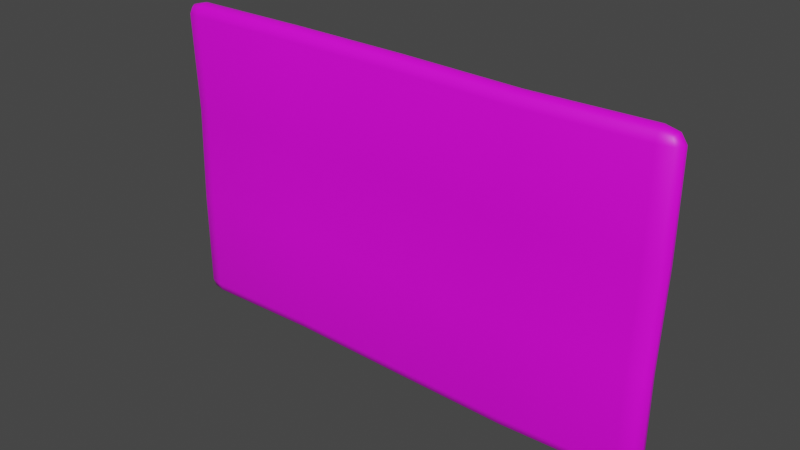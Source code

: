 # Source: pad.blend  (saved by Blender 2.93.21; exported with 4.5.12 LTS)
import bpy
from mathutils import Matrix  # noqa: F401  (used for matrix-valued properties, if any)

bpy.ops.wm.read_factory_settings(use_empty=True)
scene = bpy.context.scene
scene.name = 'Scene'

# ---- images (referenced by path relative to the original .blend; pixels are not part of the script)
import os
ASSET_DIR = os.environ.get("B2B_ASSET_DIR", "")  # directory of the original .blend (textures are referenced by path, not embedded)
HERE = os.path.dirname(os.path.abspath(__file__))  # packed textures are extracted next to this script under _unpacked/

def load_image(name, relpath, width, height, colorspace="sRGB"):
    """Load a texture the original file referenced (path relative to the .blend, or extracted next to this script)."""
    p = next((c for c in (os.path.join(HERE, relpath), os.path.join(ASSET_DIR, relpath)) if relpath and os.path.exists(c)), "")
    if p:
        img = bpy.data.images.load(p, check_existing=True)
        img.name = name
    else:  # same state as the original file: an image datablock whose file is absent (Cycles renders it pink)
        img = bpy.data.images.new(name, width, height)
        img.source = "FILE"
        img.filepath = "//" + (relpath or name)
    img.colorspace_settings.name = colorspace
    return img
img_texturescom_parquet_s_png = load_image('TexturesCom_Parquet_S.png', 'textures/TexturesCom_Parquet_S.png', 1024, 1024, 'sRGB')

# ---- materials (node trees are filled in below, after node groups)
mat_wood = bpy.data.materials.new('wood')
mat_wood.use_transparent_shadow = False

# ---- material node trees
mat_wood.use_nodes = True; mat_wood.node_tree.nodes.clear()
_N = mat_wood.node_tree.nodes; _L = mat_wood.node_tree.links
n0 = _N.new('ShaderNodeBsdfPrincipled'); n0.name = 'Principled BSDF'; n0.location = (10, 300)
n0.distribution = 'GGX'
n0.subsurface_method = 'BURLEY'
n0.inputs[3].default_value = 1.45
n0.inputs[27].default_value = (0.0, 0.0, 0.0, 1.0)
n0.inputs[28].default_value = 1.0
n1 = _N.new('ShaderNodeOutputMaterial'); n1.name = 'Material Output'; n1.location = (300, 300)
n2 = _N.new('ShaderNodeTexImage'); n2.name = 'Image Texture'; n2.location = (-514, 205)
n2.image = img_texturescom_parquet_s_png
_L.new(n0.outputs[0], n1.inputs[0])
_L.new(n2.outputs[0], n0.inputs[0])
n1.is_active_output = True

# ---- world
world_world = bpy.data.worlds.new('World'); scene.world = world_world
world_world.use_nodes = True; world_world.node_tree.nodes.clear()
_N = world_world.node_tree.nodes; _L = world_world.node_tree.links
n0 = _N.new('ShaderNodeOutputWorld'); n0.name = 'World Output'; n0.location = (300, 300)
n1 = _N.new('ShaderNodeBackground'); n1.name = 'Background'; n1.location = (10, 300)
n1.inputs[0].default_value = (0.05088, 0.05088, 0.05088, 1.0)
_L.new(n1.outputs[0], n0.inputs[0])
n0.is_active_output = True
world_world.color = (0.05088, 0.05088, 0.05088)
world_world.use_sun_shadow = False
world_world.sun_shadow_jitter_overblur = 0.0

# ---- meshes
me_cube_002 = bpy.data.meshes.new('Cube.002')
me_cube_002.from_pydata([(-0.9265, -0.5623, -0.03968), (-0.9265, -0.6069, -0.009258), (-1.0, -0.5623, -0.009258), (-0.9265, -0.5938, -0.03077), (-0.9689, -0.588, -0.02682), (-0.9785, -0.5938, -0.009258), (-0.9785, -0.5623, -0.03077), (-0.9265, -0.6069, 0.009258), (-0.9265, -0.5623, 0.03968), (-1.0, -0.5623, 0.009258), (-0.9265, -0.5938, 0.03077), (-0.9689, -0.588, 0.02682), (-0.9785, -0.5623, 0.03077), (-0.9785, -0.5938, 0.009258), (-0.9265, 0.5623, -0.03968), (-1.0, 0.5623, -0.009258), (-0.9265, 0.6069, -0.009258), (-0.9785, 0.5623, -0.03077), (-0.9689, 0.588, -0.02682), (-0.9785, 0.5938, -0.009258), (-0.9265, 0.5938, -0.03077), (-0.9265, 0.5623, 0.03968), (-0.9265, 0.6069, 0.009258), (-1.0, 0.5623, 0.009258), (-0.9265, 0.5938, 0.03077), (-0.9689, 0.588, 0.02682), (-0.9785, 0.5938, 0.009258), (-0.9785, 0.5623, 0.03077), (0.9145, -0.5527, -0.03968), (0.988, -0.5527, -0.009258), (0.9145, -0.5973, -0.009258), (0.9664, -0.5527, -0.03077), (0.9569, -0.5785, -0.02682), (0.9664, -0.5843, -0.009258), (0.9145, -0.5843, -0.03077), (0.9145, -0.5527, 0.03968), (0.9145, -0.5973, 0.009258), (0.988, -0.5527, 0.009258), (0.9145, -0.5843, 0.03077), (0.9569, -0.5785, 0.02682), (0.9664, -0.5843, 0.009258), (0.9664, -0.5527, 0.03077), (0.9265, 0.5623, -0.03968), (0.9265, 0.6069, -0.009258), (1.0, 0.5623, -0.009258), (0.9265, 0.5938, -0.03077), (0.9689, 0.588, -0.02682), (0.9785, 0.5938, -0.009258), (0.9785, 0.5623, -0.03077), (0.9265, 0.5623, 0.03968), (1.0, 0.5623, 0.009258), (0.9265, 0.6069, 0.009258), (0.9785, 0.5623, 0.03077), (0.9689, 0.588, 0.02682), (0.9785, 0.5938, 0.009258), (0.9265, 0.5938, 0.03077), (0.4632, 0.5537, -0.03968), (-2.98e-08, 0.5623, -0.03968), (-0.4632, 0.5657, -0.03968), (-0.4632, 0.5966, -0.03077), (2.98e-08, 0.5938, -0.03077), (0.4632, 0.5853, -0.03077), (-0.4632, 0.6094, -0.009258), (2.98e-08, 0.6069, -0.009258), (0.4632, 0.5983, -0.009258), (-0.4632, 0.5657, 0.03968), (2.98e-08, 0.5623, 0.03968), (0.4632, 0.5537, 0.03968), (0.4632, 0.5853, 0.03077), (-2.98e-08, 0.5938, 0.03077), (-0.4632, 0.5966, 0.03077), (0.4632, 0.5983, 0.009258), (-2.98e-08, 0.6069, 0.009258), (-0.4632, 0.6094, 0.009258), (-0.4632, -0.553, -0.03968), (2.98e-08, -0.5623, -0.03968), (0.4632, -0.5701, -0.03968), (0.4632, -0.6016, -0.03077), (-2.98e-08, -0.5938, -0.03077), (-0.4632, -0.5839, -0.03077), (0.4632, -0.6147, -0.009258), (-2.98e-08, -0.6069, -0.009258), (-0.4632, -0.5967, -0.009258), (0.4632, -0.5701, 0.03968), (-2.98e-08, -0.5623, 0.03968), (-0.4632, -0.553, 0.03968), (-0.4632, -0.5839, 0.03077), (2.98e-08, -0.5938, 0.03077), (0.4632, -0.6016, 0.03077), (-0.4632, -0.5967, 0.009258), (2.98e-08, -0.6069, 0.009258), (0.4632, -0.6147, 0.009258), (-0.9121, 0.1874, -0.03968), (-0.9265, -0.1874, -0.03968), (-0.9785, -0.1874, -0.03077), (-0.964, 0.1874, -0.03077), (-1.0, -0.1874, -0.009258), (-0.9856, 0.1874, -0.009258), (-0.9265, -0.1874, 0.03968), (-0.9121, 0.1874, 0.03968), (-0.964, 0.1874, 0.03077), (-0.9785, -0.1874, 0.03077), (-0.9856, 0.1874, 0.009258), (-1.0, -0.1874, 0.009258), (0.9146, -0.1874, -0.03968), (0.9265, 0.1874, -0.03968), (0.9785, 0.1874, -0.03077), (0.9666, -0.1874, -0.03077), (1.0, 0.1874, -0.009258), (0.9881, -0.1874, -0.009258), (0.9265, 0.1874, 0.03968), (0.9146, -0.1874, 0.03968), (0.9666, -0.1874, 0.03077), (0.9785, 0.1874, 0.03077), (0.9881, -0.1874, 0.009258), (1.0, 0.1874, 0.009258), (-0.4632, 0.1928, -0.03968), (-0.4632, -0.1801, -0.03968), (-9.934e-09, 0.1874, -0.03968), (9.934e-09, -0.1874, -0.03968), (0.4632, 0.1791, -0.03968), (0.4632, -0.1955, -0.03968), (0.4632, 0.1791, 0.03968), (0.4632, -0.1955, 0.03968), (9.934e-09, 0.1874, 0.03968), (-9.934e-09, -0.1874, 0.03968), (-0.4632, 0.1928, 0.03968), (-0.4632, -0.1801, 0.03968)], [], [(82, 89, 7, 1), (109, 114, 37, 29), (127, 98, 8, 85), (97, 102, 23, 15), (64, 71, 51, 43), (0, 3, 4, 6), (1, 5, 4, 3), (2, 6, 4, 5), (7, 10, 11, 13), (8, 12, 11, 10), (9, 13, 11, 12), (14, 17, 18, 20), (15, 19, 18, 17), (16, 20, 18, 19), (21, 24, 25, 27), (22, 26, 25, 24), (23, 27, 25, 26), (28, 31, 32, 34), (29, 33, 32, 31), (30, 34, 32, 33), (35, 38, 39, 41), (36, 40, 39, 38), (37, 41, 39, 40), (42, 45, 46, 48), (43, 47, 46, 45), (44, 48, 46, 47), (49, 52, 53, 55), (50, 54, 53, 52), (51, 55, 53, 54), (93, 0, 6, 94), (94, 6, 2, 96), (1, 7, 13, 5), (5, 13, 9, 2), (99, 21, 27, 100), (100, 27, 23, 102), (22, 16, 19, 26), (26, 19, 15, 23), (58, 14, 20, 59), (59, 20, 16, 62), (67, 49, 55, 68), (68, 55, 51, 71), (50, 44, 47, 54), (54, 47, 43, 51), (105, 42, 48, 106), (106, 48, 44, 108), (111, 35, 41, 112), (112, 41, 37, 114), (36, 30, 33, 40), (40, 33, 29, 37), (76, 28, 34, 77), (77, 34, 30, 80), (85, 8, 10, 86), (86, 10, 7, 89), (121, 104, 28, 76), (93, 117, 74, 0), (117, 119, 75, 74), (119, 121, 76, 75), (38, 88, 91, 36), (88, 87, 90, 91), (87, 86, 89, 90), (35, 83, 88, 38), (83, 84, 87, 88), (84, 85, 86, 87), (3, 79, 82, 1), (79, 78, 81, 82), (78, 77, 80, 81), (0, 74, 79, 3), (74, 75, 78, 79), (75, 76, 77, 78), (24, 70, 73, 22), (70, 69, 72, 73), (69, 68, 71, 72), (21, 65, 70, 24), (65, 66, 69, 70), (66, 67, 68, 69), (45, 61, 64, 43), (61, 60, 63, 64), (60, 59, 62, 63), (42, 56, 61, 45), (56, 57, 60, 61), (57, 58, 59, 60), (16, 22, 73, 62), (62, 73, 72, 63), (63, 72, 71, 64), (111, 123, 83, 35), (123, 125, 84, 83), (125, 127, 85, 84), (30, 36, 91, 80), (80, 91, 90, 81), (81, 90, 89, 82), (66, 65, 126, 124), (124, 126, 127, 125), (67, 66, 124, 122), (122, 124, 125, 123), (49, 67, 122, 110), (110, 122, 123, 111), (57, 56, 120, 118), (118, 120, 121, 119), (58, 57, 118, 116), (116, 118, 119, 117), (14, 58, 116, 92), (92, 116, 117, 93), (56, 42, 105, 120), (120, 105, 104, 121), (52, 113, 115, 50), (113, 112, 114, 115), (49, 110, 113, 52), (110, 111, 112, 113), (31, 107, 109, 29), (107, 106, 108, 109), (28, 104, 107, 31), (104, 105, 106, 107), (12, 101, 103, 9), (101, 100, 102, 103), (8, 98, 101, 12), (98, 99, 100, 101), (17, 95, 97, 15), (95, 94, 96, 97), (14, 92, 95, 17), (92, 93, 94, 95), (2, 9, 103, 96), (96, 103, 102, 97), (65, 21, 99, 126), (126, 99, 98, 127), (44, 50, 115, 108), (108, 115, 114, 109)])
me_cube_002.polygons.foreach_set('use_smooth', [True] * 126)
_uv = me_cube_002.uv_layers.new(name='UVMap')
_uv.uv.foreach_set('vector', [0.5844, 0.3415, 0.5845, 0.3541, 0.8994, 0.3516, 0.8993, 0.339, 0.1703, 0.6115, 0.1703, 0.6241, -0.07807, 0.6241, -0.07807, 0.6115, 0.1275, 0.3625, -0.245, 0.3566, -0.245, 0.0552, 0.1275, 0.06261, 0.4251, 0.6115, 0.4251, 0.6241, 0.6799, 0.6241, 0.6799, 0.6115, -0.04545, 0.3466, -0.04535, 0.3591, -0.3603, 0.3617, -0.3604, 0.3491, -0.245, 0.0552, -0.245, 0.02984, -0.2791, 0.03449, -0.2868, 0.0552, -0.245, 0.01933, -0.2868, 0.02984, -0.2791, 0.03449, -0.245, 0.02984, -0.3041, 0.0552, -0.2868, 0.0552, -0.2791, 0.03449, -0.2868, 0.02984, -0.245, 0.01933, -0.245, 0.02984, -0.2791, 0.03449, -0.2868, 0.02984, -0.245, 0.0552, -0.2868, 0.0552, -0.2791, 0.03449, -0.245, 0.02984, -0.3041, 0.0552, -0.2868, 0.02984, -0.2791, 0.03449, -0.2868, 0.0552, -0.245, 0.9594, -0.2868, 0.9594, -0.2791, 0.9801, -0.245, 0.9848, -0.3041, 0.9594, -0.2868, 0.9848, -0.2791, 0.9801, -0.2868, 0.9594, -0.245, 0.9953, -0.245, 0.9848, -0.2791, 0.9801, -0.2868, 0.9848, -0.245, 0.9594, -0.245, 0.9848, -0.2791, 0.9801, -0.2868, 0.9594, -0.245, 0.9953, -0.2868, 0.9848, -0.2791, 0.9801, -0.245, 0.9848, -0.3041, 0.9594, -0.2868, 0.9594, -0.2791, 0.9801, -0.2868, 0.9848, 1.235, 0.06288, 1.277, 0.06288, 1.269, 0.04216, 1.235, 0.03751, 1.294, 0.06288, 1.277, 0.03751, 1.269, 0.04216, 1.277, 0.06288, 1.235, 0.027, 1.235, 0.03751, 1.269, 0.04216, 1.277, 0.03751, 1.235, 0.06288, 1.235, 0.03751, 1.269, 0.04216, 1.277, 0.06288, 1.235, 0.027, 1.277, 0.03751, 1.269, 0.04216, 1.235, 0.03751, 1.294, 0.06288, 1.277, 0.06288, 1.269, 0.04216, 1.277, 0.03751, 1.245, 0.9594, 1.245, 0.9848, 1.279, 0.9801, 1.287, 0.9594, 1.245, 0.9953, 1.287, 0.9848, 1.279, 0.9801, 1.245, 0.9848, 1.304, 0.9594, 1.287, 0.9594, 1.279, 0.9801, 1.287, 0.9848, 1.245, 0.9594, 1.287, 0.9594, 1.279, 0.9801, 1.245, 0.9848, 1.304, 0.9594, 1.287, 0.9848, 1.279, 0.9801, 1.287, 0.9594, 1.245, 0.9953, 1.245, 0.9848, 1.279, 0.9801, 1.287, 0.9848, -0.245, 0.3566, -0.245, 0.0552, -0.2868, 0.0552, -0.2868, 0.3566, -0.2868, 0.3566, -0.2868, 0.0552, -0.3041, 0.0552, -0.3041, 0.3566, -0.1149, 0.6115, -0.1149, 0.6241, -0.106, 0.6241, -0.106, 0.6115, -0.106, 0.6115, -0.106, 0.6241, -0.08456, 0.6241, -0.08456, 0.6115, -0.2334, 0.658, -0.245, 0.9594, -0.2868, 0.9594, -0.2752, 0.658, -0.2752, 0.658, -0.2868, 0.9594, -0.3041, 0.9594, -0.2925, 0.658, 0.7103, 0.6241, 0.7103, 0.6115, 0.7014, 0.6115, 0.7014, 0.6241, 0.7014, 0.6241, 0.7014, 0.6115, 0.6799, 0.6115, 0.6799, 0.6241, 0.1275, 0.9622, -0.245, 0.9594, -0.245, 0.9848, 0.1275, 0.987, 0.1275, 0.987, -0.245, 0.9848, -0.245, 0.9953, 0.1275, 0.9973, 0.8725, 0.9525, 1.245, 0.9594, 1.245, 0.9848, 0.8725, 0.9779, 0.8725, 0.9779, 1.245, 0.9848, 1.245, 0.9953, 0.8725, 0.9884, 0.6799, 0.6241, 0.6799, 0.6115, 0.7014, 0.6115, 0.7014, 0.6241, 0.7014, 0.6241, 0.7014, 0.6115, 0.7103, 0.6115, 0.7103, 0.6241, 1.245, 0.658, 1.245, 0.9594, 1.287, 0.9594, 1.287, 0.658, 1.287, 0.658, 1.287, 0.9594, 1.304, 0.9594, 1.304, 0.658, 1.235, 0.3566, 1.235, 0.06288, 1.277, 0.06288, 1.277, 0.3566, 1.277, 0.3566, 1.277, 0.06288, 1.294, 0.06288, 1.295, 0.3566, -0.1084, 0.6241, -0.1084, 0.6115, -0.09952, 0.6115, -0.09952, 0.6241, -0.09952, 0.6241, -0.09952, 0.6115, -0.07807, 0.6115, -0.07807, 0.6241, 0.8725, 0.0489, 1.235, 0.06288, 1.235, 0.03751, 0.8725, 0.02353, 0.8725, 0.02353, 1.235, 0.03751, 1.235, 0.027, 0.8725, 0.01302, 0.1275, 0.06261, -0.245, 0.0552, -0.245, 0.02984, 0.1275, 0.0378, 0.1275, 0.0378, -0.245, 0.02984, -0.245, 0.01933, 0.1275, 0.02752, 0.8725, 0.3501, 1.235, 0.3566, 1.235, 0.06288, 0.8725, 0.0489, -0.245, 0.3566, 0.1275, 0.3625, 0.1275, 0.06261, -0.245, 0.0552, 0.1275, 0.3625, 0.5, 0.3566, 0.5, 0.0552, 0.1275, 0.06261, 0.5, 0.3566, 0.8725, 0.3501, 0.8725, 0.0489, 0.5, 0.0552, 1.235, 0.03751, 0.8725, 0.02353, 0.8725, 0.01302, 1.235, 0.027, 0.8725, 0.02353, 0.5, 0.02984, 0.5, 0.01933, 0.8725, 0.01302, 0.5, 0.02984, 0.1275, 0.0378, 0.1275, 0.02752, 0.5, 0.01933, 1.235, 0.06288, 0.8725, 0.0489, 0.8725, 0.02353, 1.235, 0.03751, 0.8725, 0.0489, 0.5, 0.0552, 0.5, 0.02984, 0.8725, 0.02353, 0.5, 0.0552, 0.1275, 0.06261, 0.1275, 0.0378, 0.5, 0.02984, -0.245, 0.02984, 0.1275, 0.0378, 0.1275, 0.02752, -0.245, 0.01933, 0.1275, 0.0378, 0.5, 0.02984, 0.5, 0.01933, 0.1275, 0.02752, 0.5, 0.02984, 0.8725, 0.02353, 0.8725, 0.01302, 0.5, 0.01933, -0.245, 0.0552, 0.1275, 0.06261, 0.1275, 0.0378, -0.245, 0.02984, 0.1275, 0.06261, 0.5, 0.0552, 0.5, 0.02984, 0.1275, 0.0378, 0.5, 0.0552, 0.8725, 0.0489, 0.8725, 0.02353, 0.5, 0.02984, -0.245, 0.9848, 0.1275, 0.987, 0.1275, 0.9973, -0.245, 0.9953, 0.1275, 0.987, 0.5, 0.9848, 0.5, 0.9953, 0.1275, 0.9973, 0.5, 0.9848, 0.8725, 0.9779, 0.8725, 0.9884, 0.5, 0.9953, -0.245, 0.9594, 0.1275, 0.9622, 0.1275, 0.987, -0.245, 0.9848, 0.1275, 0.9622, 0.5, 0.9594, 0.5, 0.9848, 0.1275, 0.987, 0.5, 0.9594, 0.8725, 0.9525, 0.8725, 0.9779, 0.5, 0.9848, 1.245, 0.9848, 0.8725, 0.9779, 0.8725, 0.9884, 1.245, 0.9953, 0.8725, 0.9779, 0.5, 0.9848, 0.5, 0.9953, 0.8725, 0.9884, 0.5, 0.9848, 0.1275, 0.987, 0.1275, 0.9973, 0.5, 0.9953, 1.245, 0.9594, 0.8725, 0.9525, 0.8725, 0.9779, 1.245, 0.9848, 0.8725, 0.9525, 0.5, 0.9594, 0.5, 0.9848, 0.8725, 0.9779, 0.5, 0.9594, 0.1275, 0.9622, 0.1275, 0.987, 0.5, 0.9848, 0.8993, 0.339, 0.8994, 0.3516, 0.5845, 0.3541, 0.5844, 0.3415, 0.5844, 0.3415, 0.5845, 0.3541, 0.2696, 0.3566, 0.2695, 0.344, 0.2695, 0.344, 0.2696, 0.3566, -0.04535, 0.3591, -0.04545, 0.3466, 1.235, 0.3566, 0.8725, 0.3501, 0.8725, 0.0489, 1.235, 0.06288, 0.8725, 0.3501, 0.5, 0.3566, 0.5, 0.0552, 0.8725, 0.0489, 0.5, 0.3566, 0.1275, 0.3625, 0.1275, 0.06261, 0.5, 0.0552, -0.3522, 0.349, -0.3521, 0.3616, -0.04535, 0.3591, -0.04545, 0.3466, -0.04545, 0.3466, -0.04535, 0.3591, 0.2696, 0.3566, 0.2695, 0.344, 0.2695, 0.344, 0.2696, 0.3566, 0.5845, 0.3541, 0.5844, 0.3415, 0.5, 0.9594, 0.1275, 0.9622, 0.1275, 0.6623, 0.5, 0.658, 0.5, 0.658, 0.1275, 0.6623, 0.1275, 0.3625, 0.5, 0.3566, 0.8725, 0.9525, 0.5, 0.9594, 0.5, 0.658, 0.8725, 0.6513, 0.8725, 0.6513, 0.5, 0.658, 0.5, 0.3566, 0.8725, 0.3501, 1.245, 0.9594, 0.8725, 0.9525, 0.8725, 0.6513, 1.245, 0.658, 1.245, 0.658, 0.8725, 0.6513, 0.8725, 0.3501, 1.235, 0.3566, 0.5, 0.9594, 0.8725, 0.9525, 0.8725, 0.6513, 0.5, 0.658, 0.5, 0.658, 0.8725, 0.6513, 0.8725, 0.3501, 0.5, 0.3566, 0.1275, 0.9622, 0.5, 0.9594, 0.5, 0.658, 0.1275, 0.6623, 0.1275, 0.6623, 0.5, 0.658, 0.5, 0.3566, 0.1275, 0.3625, -0.245, 0.9594, 0.1275, 0.9622, 0.1275, 0.6623, -0.2334, 0.658, -0.2334, 0.658, 0.1275, 0.6623, 0.1275, 0.3625, -0.245, 0.3566, 0.8725, 0.9525, 1.245, 0.9594, 1.245, 0.658, 0.8725, 0.6513, 0.8725, 0.6513, 1.245, 0.658, 1.235, 0.3566, 0.8725, 0.3501, 1.287, 0.9594, 1.287, 0.658, 1.304, 0.658, 1.304, 0.9594, 1.287, 0.658, 1.277, 0.3566, 1.295, 0.3566, 1.304, 0.658, 1.245, 0.9594, 1.245, 0.658, 1.287, 0.658, 1.287, 0.9594, 1.245, 0.658, 1.235, 0.3566, 1.277, 0.3566, 1.287, 0.658, 1.277, 0.06288, 1.277, 0.3566, 1.295, 0.3566, 1.294, 0.06288, 1.277, 0.3566, 1.287, 0.658, 1.304, 0.658, 1.295, 0.3566, 1.235, 0.06288, 1.235, 0.3566, 1.277, 0.3566, 1.277, 0.06288, 1.235, 0.3566, 1.245, 0.658, 1.287, 0.658, 1.277, 0.3566, -0.2868, 0.0552, -0.2868, 0.3566, -0.3041, 0.3566, -0.3041, 0.0552, -0.2868, 0.3566, -0.2752, 0.658, -0.2925, 0.658, -0.3041, 0.3566, -0.245, 0.0552, -0.245, 0.3566, -0.2868, 0.3566, -0.2868, 0.0552, -0.245, 0.3566, -0.2334, 0.658, -0.2752, 0.658, -0.2868, 0.3566, -0.2868, 0.9594, -0.2752, 0.658, -0.2925, 0.658, -0.3041, 0.9594, -0.2752, 0.658, -0.2868, 0.3566, -0.3041, 0.3566, -0.2925, 0.658, -0.245, 0.9594, -0.2334, 0.658, -0.2752, 0.658, -0.2868, 0.9594, -0.2334, 0.658, -0.245, 0.3566, -0.2868, 0.3566, -0.2752, 0.658, -0.08456, 0.6115, -0.08456, 0.6241, 0.1703, 0.6241, 0.1703, 0.6115, 0.1703, 0.6115, 0.1703, 0.6241, 0.4251, 0.6241, 0.4251, 0.6115, 0.1275, 0.9622, -0.245, 0.9594, -0.2334, 0.658, 0.1275, 0.6623, 0.1275, 0.6623, -0.2334, 0.658, -0.245, 0.3566, 0.1275, 0.3625, 0.6799, 0.6115, 0.6799, 0.6241, 0.4251, 0.6241, 0.4251, 0.6115, 0.4251, 0.6115, 0.4251, 0.6241, 0.1703, 0.6241, 0.1703, 0.6115])
me_cube_002.materials.append(mat_wood)
me_cube_002.use_remesh_fix_poles = True
me_cube_002.use_remesh_preserve_attributes = False
me_cube_002.update()

# ---- objects
ob_magipad = bpy.data.objects.new('magipad', me_cube_002)

# ---- transforms, parenting, visibility, modifiers, constraints
ob_magipad.location = (0.0, 0.0, 0.1512)
ob_magipad.rotation_euler = (1.571, -0.0, 0.0)
ob_magipad.scale = (0.1604, 0.1604, 0.1604)

# ---- collection membership
scene.collection.objects.link(ob_magipad)

# ---- scene / render settings (as saved in the file)
scene.frame_start = 1; scene.frame_end = 250; scene.frame_set(1)
scene.render.engine = 'BLENDER_EEVEE_NEXT'
scene.cycles.use_denoising = False
scene.cycles.samples = 128
scene.cycles.sampling_pattern = 'TABULATED_SOBOL'
scene.cycles.use_adaptive_sampling = False
scene.cycles.use_light_tree = False
scene.view_settings.view_transform = 'Filmic'
bpy.context.view_layer.update()

# ---- added for rendering (the .blend has no active camera and no usable light): camera, sun
cam_auto = bpy.data.cameras.new('AutoCamera')
cam_auto.lens = 50.0
cam_auto.sensor_width = 36.0
cam_auto.clip_end = 1000.0
ob_auto_camera = bpy.data.objects.new('AutoCamera', cam_auto)
scene.collection.objects.link(ob_auto_camera)
ob_auto_camera.location = (0.348188, -0.417825, 0.429345)
ob_auto_camera.rotation_euler = (1.09748, -7.21219e-08, 0.694738)
scene.camera = ob_auto_camera
light_auto_sun = bpy.data.lights.new('AutoSun', 'SUN')
light_auto_sun.energy = 3.0
light_auto_sun.angle = 0.0523599
ob_auto_sun = bpy.data.objects.new('AutoSun', light_auto_sun)
scene.collection.objects.link(ob_auto_sun)
ob_auto_sun.rotation_euler = (0.872665, 0.174533, 0.523599)
bpy.context.view_layer.update()
